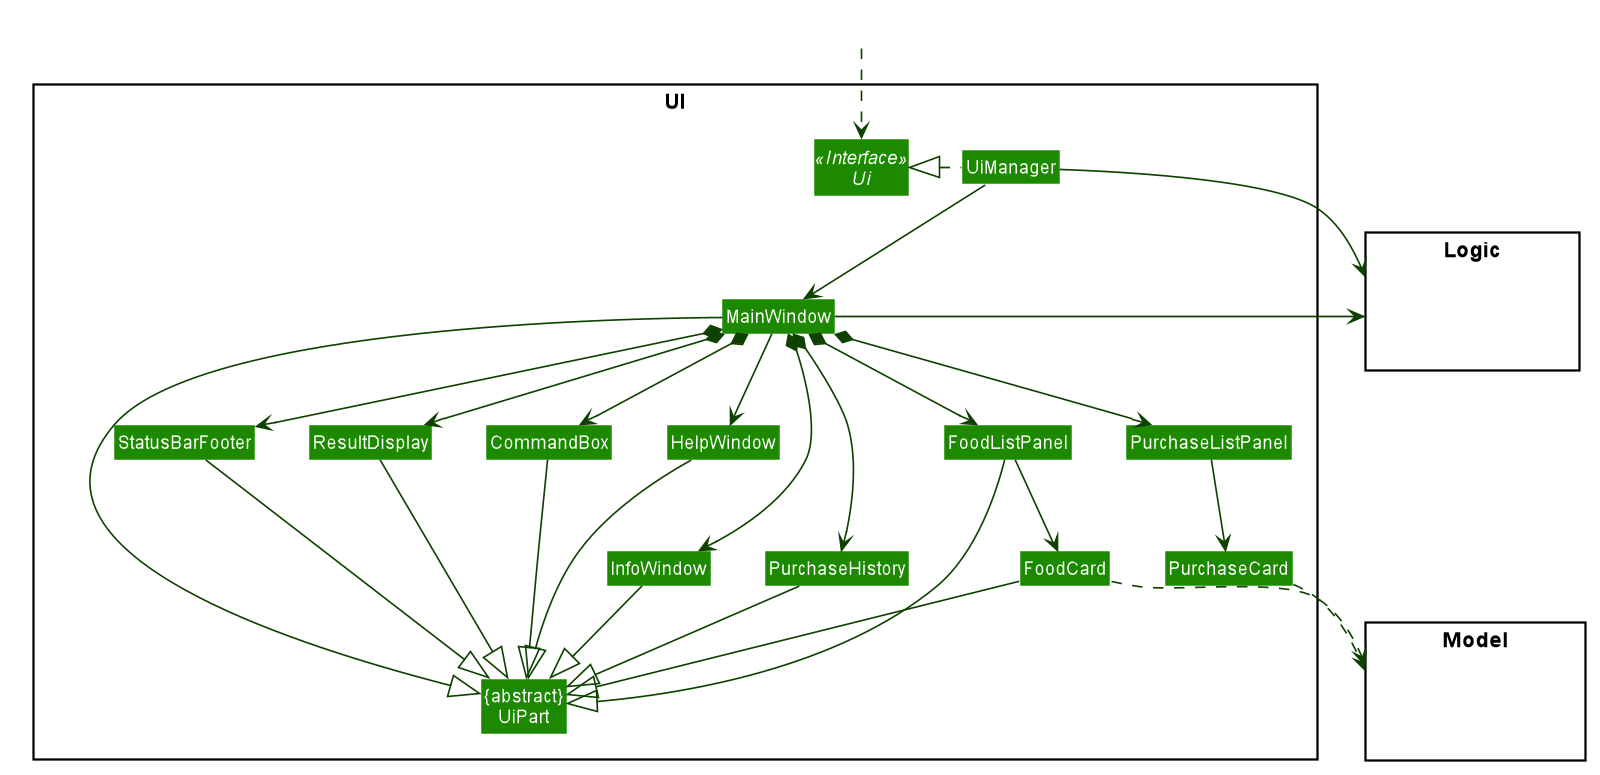

The diagram above was rendered by PlantUML. Its source (embedded in the PNG):
@startuml








skinparam BackgroundColor #FFFFFFF

skinparam Shadowing false

skinparam Class {
    FontColor #FFFFFF
    BorderThickness 1
    BorderColor #FFFFFF
    StereotypeFontColor #FFFFFF
    FontName Arial
}

skinparam Actor {
    BorderColor #000000
    Color #000000
    FontName Arial
}

skinparam Sequence {
    MessageAlign center
    BoxFontSize 15
    BoxPadding 0
    BoxFontColor #FFFFFF
    FontName Arial
}

skinparam Participant {
    FontColor #FFFFFFF
    Padding 20
}

skinparam MinClassWidth 50
skinparam ParticipantPadding 10
skinparam Shadowing false
skinparam DefaultTextAlignment center
skinparam packageStyle Rectangle

hide footbox
hide members
hide circle
skinparam arrowThickness 1.1
skinparam arrowColor #0E4100
skinparam classBackgroundColor #1D8900

package UI <<Rectangle>>{
Interface Ui <<Interface>>
Class "{abstract}\nUiPart" as UiPart
Class UiManager
Class MainWindow
Class HelpWindow
Class ResultDisplay
Class FoodListPanel
Class FoodCard
Class PurchaseListPanel
Class PurchaseCard
Class StatusBarFooter
Class CommandBox
class InfoWindow
class PurchaseHistory
}

package Model <<Rectangle>> {
Class HiddenModel #FFFFFF
}

package Logic <<Rectangle>> {
Class HiddenLogic #FFFFFF
}

Class HiddenOutside #FFFFFF
HiddenOutside ..> Ui

UiManager .left.|> Ui
UiManager -down-> MainWindow
MainWindow --> HelpWindow
MainWindow *-down-> CommandBox
MainWindow *-down-> ResultDisplay
MainWindow *-down-> StatusBarFooter
MainWindow *-down-> InfoWindow
MainWindow *-down-> PurchaseHistory
MainWindow *-down-> FoodListPanel
MainWindow *-down-> PurchaseListPanel

MainWindow -left-|> UiPart

ResultDisplay --|> UiPart
CommandBox --|> UiPart
FoodListPanel --|> UiPart
FoodCard --|> UiPart
StatusBarFooter --|> UiPart
PurchaseHistory --|> UiPart
InfoWindow --|> UiPart
HelpWindow -down-|> UiPart
FoodListPanel --> FoodCard
PurchaseListPanel --> PurchaseCard

FoodCard ..> Model
PurchaseCard ..> Model
UiManager -right-> Logic
MainWindow -left-> Logic

FoodListPanel -[hidden]left- HelpWindow
HelpWindow -[hidden]left- CommandBox
CommandBox -[hidden]left- ResultDisplay
ResultDisplay -[hidden]left- StatusBarFooter

MainWindow -[hidden]-|> UiPart
@enduml